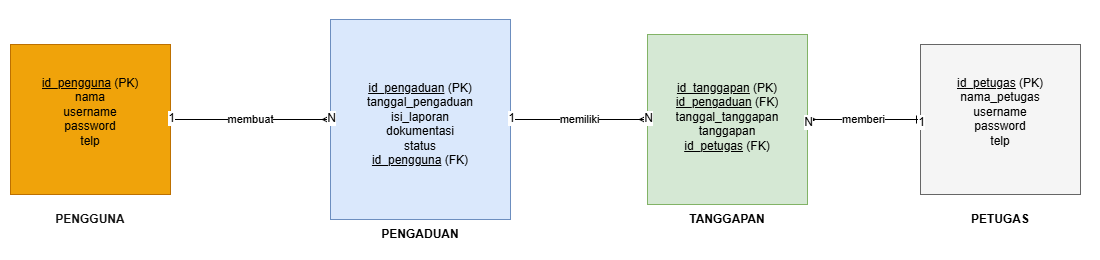

The diagram above was exported from draw.io. Its source (the exported page's mxGraphModel, read from the mxfile embedded in the PNG):
<mxGraphModel dx="1209" dy="642" grid="1" gridSize="10" guides="1" tooltips="1" connect="1" arrows="1" fold="1" page="1" pageScale="1" pageWidth="827" pageHeight="1169" math="0" shadow="0">
  <root>
    <mxCell id="0" />
    <mxCell id="1" parent="0" />
    <mxCell id="2" parent="1" style="html=1;whiteSpace=wrap;fillColor=#f0a30a;fontColor=#ffffff;strokeColor=#BD7000;" value="" vertex="1">
      <mxGeometry height="150" width="160" x="30" y="225" as="geometry" />
    </mxCell>
    <mxCell id="4" parent="1" style="html=1;whiteSpace=wrap;fillColor=#dae8fc;fontColor=#000000;strokeColor=#6c8ebf;" value="" vertex="1">
      <mxGeometry height="200" width="180" x="350" y="200" as="geometry" />
    </mxCell>
    <mxCell id="6" parent="1" style="html=1;whiteSpace=wrap;fillColor=#d5e8d4;fontColor=#000000;strokeColor=#82b366;" value="" vertex="1">
      <mxGeometry height="170" width="160" x="667" y="215" as="geometry" />
    </mxCell>
    <mxCell id="8" parent="1" style="html=1;whiteSpace=wrap;fillColor=#f5f5f5;fontColor=#000000;strokeColor=#666666;" value="" vertex="1">
      <mxGeometry height="150" width="160" x="940" y="225" as="geometry" />
    </mxCell>
    <mxCell id="10" edge="1" parent="1" source="2" style="edgeStyle=entityRelationEdgeStyle;html=1;endArrow=ERmany;exitX=1;exitY=0.5;entryX=0;entryY=0.5;endFill=1;startArrow=ERone;startFill=1;" target="4" value="membuat">
      <mxGeometry height="100" relative="1" width="100" as="geometry">
        <mxPoint x="300" y="260" as="sourcePoint" />
        <mxPoint x="400" y="260" as="targetPoint" />
      </mxGeometry>
    </mxCell>
    <mxCell id="13" parent="10" style="text;html=1;align=center;verticalAlign=middle;resizable=0;points=[];labelBackgroundColor=#ffffff;" value="1" vertex="1">
      <mxGeometry relative="1" x="-1" y="2" as="geometry" />
    </mxCell>
    <mxCell id="14" parent="10" style="text;html=1;align=center;verticalAlign=middle;resizable=0;points=[];labelBackgroundColor=#ffffff;" value="N" vertex="1">
      <mxGeometry relative="1" x="1" y="2" as="geometry" />
    </mxCell>
    <mxCell id="11" edge="1" parent="1" source="4" style="edgeStyle=entityRelationEdgeStyle;html=1;endArrow=ERmany;exitX=1;exitY=0.5;entryX=0;entryY=0.5;endFill=1;startArrow=ERone;startFill=1;" target="6" value="memiliki">
      <mxGeometry height="100" relative="1" width="100" as="geometry">
        <mxPoint x="580" y="260" as="sourcePoint" />
        <mxPoint x="680" y="260" as="targetPoint" />
      </mxGeometry>
    </mxCell>
    <mxCell id="15" parent="11" style="text;html=1;align=center;verticalAlign=middle;resizable=0;points=[];labelBackgroundColor=#ffffff;" value="1" vertex="1">
      <mxGeometry relative="1" x="-1" y="2" as="geometry" />
    </mxCell>
    <mxCell id="16" parent="11" style="text;html=1;align=center;verticalAlign=middle;resizable=0;points=[];labelBackgroundColor=#ffffff;" value="N" vertex="1">
      <mxGeometry relative="1" x="1" y="2" as="geometry" />
    </mxCell>
    <mxCell id="12" edge="1" parent="1" source="8" style="edgeStyle=entityRelationEdgeStyle;html=1;endArrow=ERmany;exitX=0;exitY=0.5;entryX=1;entryY=0.5;endFill=1;startArrow=ERone;startFill=1;" target="6" value="memberi">
      <mxGeometry height="100" relative="1" width="100" as="geometry">
        <Array as="points">
          <mxPoint x="845" y="320" />
          <mxPoint x="860" y="320" />
          <mxPoint x="860" y="320" />
          <mxPoint x="830" y="320" />
        </Array>
        <mxPoint x="860" y="285" as="sourcePoint" />
        <mxPoint x="810" y="285" as="targetPoint" />
      </mxGeometry>
    </mxCell>
    <mxCell id="17" parent="12" style="text;html=1;align=center;verticalAlign=middle;resizable=0;points=[];labelBackgroundColor=#ffffff;" value="1" vertex="1">
      <mxGeometry relative="1" x="-1" y="2" as="geometry" />
    </mxCell>
    <mxCell id="18" parent="12" style="text;html=1;align=center;verticalAlign=middle;resizable=0;points=[];labelBackgroundColor=#ffffff;" value="N" vertex="1">
      <mxGeometry relative="1" x="1" y="2" as="geometry" />
    </mxCell>
    <mxCell id="9" parent="1" style="text;html=1;align=center;verticalAlign=top;spacingLeft=4;spacingRight=4;overflow=hidden;rotatable=0;points=[[0,0],[0,1],[1,0],[1,1]];portConstraint=eastwest;fillColor=none;strokeColor=none;" value="&lt;u&gt;id_petugas&lt;/u&gt; (PK)&lt;br&gt;nama_petugas&lt;br&gt;username&lt;br&gt;password&lt;br&gt;telp" vertex="1">
      <mxGeometry height="110" width="140" x="950" y="250" as="geometry" />
    </mxCell>
    <mxCell id="DdGmTB971PS2qVropxMf-18" parent="1" style="text;html=1;whiteSpace=wrap;strokeColor=none;fillColor=none;align=center;verticalAlign=middle;rounded=0;fontColor=default;" value="&lt;b style=&quot;&quot;&gt;PETUGAS&lt;/b&gt;" vertex="1">
      <mxGeometry height="30" width="60" x="990" y="385" as="geometry" />
    </mxCell>
    <mxCell id="7" parent="1" style="text;html=1;align=center;verticalAlign=top;spacingLeft=4;spacingRight=4;overflow=hidden;rotatable=0;points=[[0,0],[0,1],[1,0],[1,1]];portConstraint=eastwest;fillColor=none;strokeColor=none;" value="&lt;u&gt;id_tanggapan&lt;/u&gt; (PK)&lt;br&gt;&lt;u&gt;id_pengaduan&lt;/u&gt; (FK)&lt;br&gt;tanggal_tanggapan&lt;br&gt;tanggapan&lt;br&gt;&lt;u&gt;id_petugas&lt;/u&gt; (FK)" vertex="1">
      <mxGeometry height="130" width="140" x="677" y="255" as="geometry" />
    </mxCell>
    <mxCell id="DdGmTB971PS2qVropxMf-19" parent="1" style="text;html=1;whiteSpace=wrap;strokeColor=none;fillColor=none;align=center;verticalAlign=middle;rounded=0;fontColor=default;" value="&lt;b style=&quot;&quot;&gt;TANGGAPAN&lt;/b&gt;" vertex="1">
      <mxGeometry height="30" width="60" x="717" y="385" as="geometry" />
    </mxCell>
    <mxCell id="5" parent="1" style="text;html=1;align=center;verticalAlign=top;spacingLeft=4;spacingRight=4;overflow=hidden;rotatable=0;points=[[0,0],[0,1],[1,0],[1,1]];portConstraint=eastwest;fillColor=none;strokeColor=none;" value="&lt;u&gt;id_pengaduan&lt;/u&gt; (PK)&lt;br&gt;tanggal_pengaduan&lt;br&gt;isi_laporan&lt;br&gt;dokumentasi&lt;br&gt;status&lt;br&gt;&lt;u&gt;id_pengguna&lt;/u&gt; (FK)" vertex="1">
      <mxGeometry height="160" width="160" x="360" y="255" as="geometry" />
    </mxCell>
    <mxCell id="DdGmTB971PS2qVropxMf-20" parent="1" style="text;html=1;whiteSpace=wrap;strokeColor=none;fillColor=none;align=center;verticalAlign=middle;rounded=0;fontColor=default;" value="&lt;b style=&quot;&quot;&gt;PENGADUAN&lt;/b&gt;" vertex="1">
      <mxGeometry height="30" width="60" x="410" y="400" as="geometry" />
    </mxCell>
    <mxCell id="3" parent="1" style="text;html=1;align=center;verticalAlign=top;spacingLeft=4;spacingRight=4;overflow=hidden;rotatable=0;points=[[0,0],[0,1],[1,0],[1,1]];portConstraint=eastwest;fillColor=none;strokeColor=none;" value="&lt;u&gt;id_pengguna&lt;/u&gt; (PK)&lt;br&gt;nama&lt;br&gt;username&lt;br&gt;password&lt;br&gt;telp" vertex="1">
      <mxGeometry height="110" width="140" x="40" y="250" as="geometry" />
    </mxCell>
    <mxCell id="DdGmTB971PS2qVropxMf-21" parent="1" style="text;html=1;whiteSpace=wrap;strokeColor=none;fillColor=none;align=center;verticalAlign=middle;rounded=0;fontColor=default;" value="&lt;b style=&quot;color: rgb(18, 18, 18);&quot;&gt;PENGGUNA&lt;/b&gt;" vertex="1">
      <mxGeometry height="30" width="60" x="80" y="385" as="geometry" />
    </mxCell>
    <mxCell id="3vbnmVJcH1VV1v2uw8GA-18" parent="1" style="rounded=0;whiteSpace=wrap;html=1;fillColor=none;strokeColor=none;" value="" vertex="1">
      <mxGeometry height="260" width="1100" x="20" y="180" as="geometry" />
    </mxCell>
  </root>
</mxGraphModel>